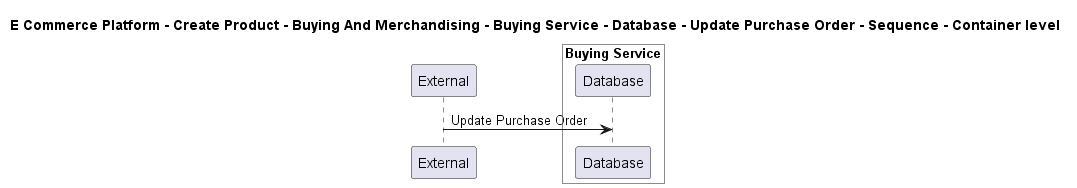

The diagram above was rendered by PlantUML. Its source (embedded in the PNG):
@startuml

title E Commerce Platform - Create Product - Buying And Merchandising - Buying Service - Database - Update Purchase Order - Sequence - Container level

participant "External" as C4InterFlow.SoftwareSystems.ExternalSystem

box "Buying Service" #White
    participant "Database" as ECommercePlatform.CreateProduct.BuyingAndMerchandising.SoftwareSystems.BuyingService.Containers.Database
end box


C4InterFlow.SoftwareSystems.ExternalSystem -> ECommercePlatform.CreateProduct.BuyingAndMerchandising.SoftwareSystems.BuyingService.Containers.Database : Update Purchase Order


@enduml